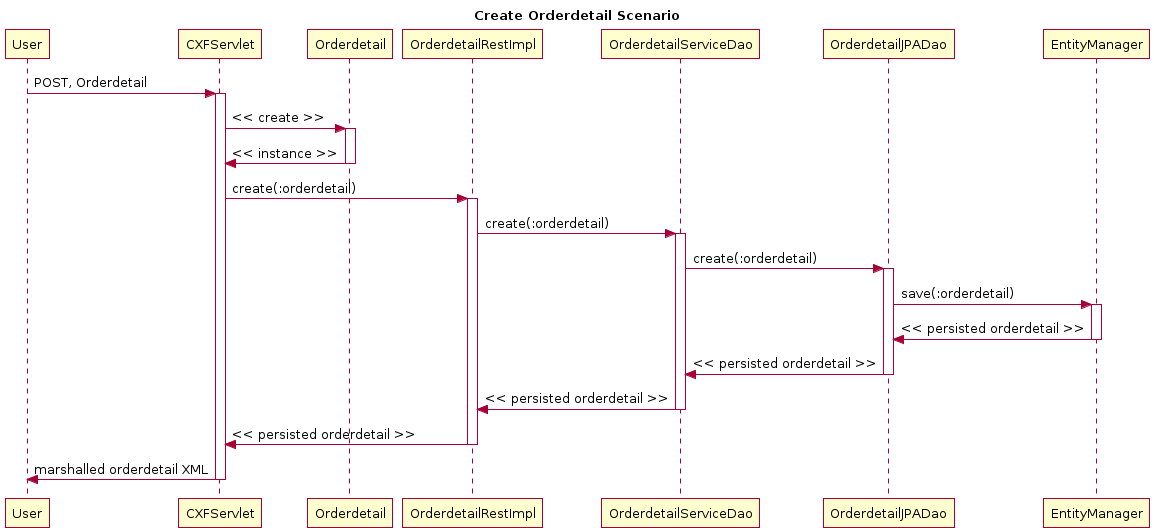

The diagram above was rendered by PlantUML. Its source (embedded in the PNG):
@startuml
title Create Orderdetail Scenario
participant User
User -> CXFServlet: POST, Orderdetail
activate CXFServlet
CXFServlet -> Orderdetail: << create >>
activate Orderdetail
Orderdetail -> CXFServlet: << instance >>
deactivate Orderdetail
CXFServlet -> OrderdetailRestImpl: create(:orderdetail)
activate OrderdetailRestImpl
OrderdetailRestImpl -> OrderdetailServiceDao: create(:orderdetail)
activate OrderdetailServiceDao
OrderdetailServiceDao -> OrderdetailJPADao: create(:orderdetail)
activate OrderdetailJPADao
OrderdetailJPADao -> EntityManager: save(:orderdetail)
activate EntityManager
EntityManager -> OrderdetailJPADao: << persisted orderdetail >>
deactivate EntityManager
OrderdetailJPADao -> OrderdetailServiceDao: << persisted orderdetail >>
deactivate OrderdetailJPADao
OrderdetailServiceDao -> OrderdetailRestImpl: << persisted orderdetail >>
deactivate OrderdetailServiceDao
OrderdetailRestImpl -> CXFServlet: << persisted orderdetail >>
deactivate OrderdetailRestImpl
CXFServlet -> User: marshalled orderdetail XML
deactivate CXFServlet
@enduml